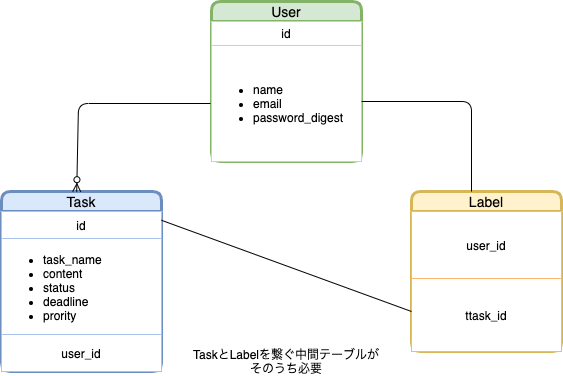

The diagram above was exported from draw.io. Its source (the exported page's mxGraphModel, read from the mxfile embedded in the PNG):
<mxGraphModel dx="860" dy="556" grid="1" gridSize="10" guides="1" tooltips="1" connect="1" arrows="1" fold="1" page="1" pageScale="1" pageWidth="827" pageHeight="1169" math="0" shadow="0">
  <root>
    <mxCell id="0" />
    <mxCell id="1" parent="0" />
    <mxCell id="dsAXEfGGAUalnlx54JUa-49" value="Task" style="swimlane;childLayout=stackLayout;horizontal=1;startSize=20;horizontalStack=0;rounded=1;fontSize=14;fontStyle=0;strokeWidth=3;resizeParent=0;resizeLast=1;shadow=0;dashed=0;align=center;fillColor=#dae8fc;strokeColor=#6c8ebf;" vertex="1" parent="1">
      <mxGeometry x="210" y="220" width="160" height="180" as="geometry">
        <mxRectangle x="290" y="40" width="60" height="20" as="alternateBounds" />
      </mxGeometry>
    </mxCell>
    <mxCell id="dsAXEfGGAUalnlx54JUa-50" value="" style="shape=table;html=1;whiteSpace=wrap;startSize=0;container=1;collapsible=0;childLayout=tableLayout;strokeColor=#A9C4EB;" vertex="1" parent="dsAXEfGGAUalnlx54JUa-49">
      <mxGeometry y="20" width="160" height="160" as="geometry" />
    </mxCell>
    <mxCell id="dsAXEfGGAUalnlx54JUa-51" value="" style="shape=partialRectangle;html=1;whiteSpace=wrap;collapsible=0;dropTarget=0;pointerEvents=0;fillColor=none;top=0;left=0;bottom=0;right=0;points=[[0,0.5],[1,0.5]];portConstraint=eastwest;" vertex="1" parent="dsAXEfGGAUalnlx54JUa-50">
      <mxGeometry width="160" height="27" as="geometry" />
    </mxCell>
    <mxCell id="dsAXEfGGAUalnlx54JUa-52" value="id" style="shape=partialRectangle;html=1;whiteSpace=wrap;connectable=0;overflow=hidden;fillColor=none;top=0;left=0;bottom=0;right=0;" vertex="1" parent="dsAXEfGGAUalnlx54JUa-51">
      <mxGeometry width="160" height="27" as="geometry" />
    </mxCell>
    <mxCell id="dsAXEfGGAUalnlx54JUa-53" value="" style="shape=partialRectangle;html=1;whiteSpace=wrap;collapsible=0;dropTarget=0;pointerEvents=0;fillColor=none;top=0;left=0;bottom=0;right=0;points=[[0,0.5],[1,0.5]];portConstraint=eastwest;" vertex="1" parent="dsAXEfGGAUalnlx54JUa-50">
      <mxGeometry y="27" width="160" height="96" as="geometry" />
    </mxCell>
    <mxCell id="dsAXEfGGAUalnlx54JUa-54" value="&lt;div&gt;&lt;ul&gt;&lt;li&gt;task_name&lt;/li&gt;&lt;li&gt;content&lt;/li&gt;&lt;li&gt;status&lt;/li&gt;&lt;li&gt;deadline&lt;/li&gt;&lt;li&gt;prority&lt;/li&gt;&lt;/ul&gt;&lt;/div&gt;" style="shape=partialRectangle;html=1;whiteSpace=wrap;connectable=0;overflow=hidden;fillColor=none;top=0;left=0;bottom=0;right=0;align=left;" vertex="1" parent="dsAXEfGGAUalnlx54JUa-53">
      <mxGeometry width="160" height="96" as="geometry" />
    </mxCell>
    <mxCell id="dsAXEfGGAUalnlx54JUa-57" style="shape=partialRectangle;html=1;whiteSpace=wrap;collapsible=0;dropTarget=0;pointerEvents=0;fillColor=none;top=0;left=0;bottom=0;right=0;points=[[0,0.5],[1,0.5]];portConstraint=eastwest;" vertex="1" parent="dsAXEfGGAUalnlx54JUa-50">
      <mxGeometry y="123" width="160" height="37" as="geometry" />
    </mxCell>
    <mxCell id="dsAXEfGGAUalnlx54JUa-58" value="user_id" style="shape=partialRectangle;html=1;whiteSpace=wrap;connectable=0;overflow=hidden;fillColor=none;top=0;left=0;bottom=0;right=0;" vertex="1" parent="dsAXEfGGAUalnlx54JUa-57">
      <mxGeometry width="160" height="37" as="geometry" />
    </mxCell>
    <mxCell id="dsAXEfGGAUalnlx54JUa-12" value="Label" style="swimlane;childLayout=stackLayout;horizontal=1;startSize=20;horizontalStack=0;rounded=1;fontSize=14;fontStyle=0;strokeWidth=3;resizeParent=0;resizeLast=1;shadow=0;dashed=0;align=center;fillColor=#fff2cc;strokeColor=#d6b656;" vertex="1" parent="1">
      <mxGeometry x="620" y="220" width="150" height="160" as="geometry">
        <mxRectangle x="290" y="40" width="60" height="20" as="alternateBounds" />
      </mxGeometry>
    </mxCell>
    <mxCell id="dsAXEfGGAUalnlx54JUa-43" value="" style="shape=table;html=1;whiteSpace=wrap;startSize=0;container=1;collapsible=0;childLayout=tableLayout;strokeColor=#FFB570;" vertex="1" parent="dsAXEfGGAUalnlx54JUa-12">
      <mxGeometry y="20" width="150" height="140" as="geometry" />
    </mxCell>
    <mxCell id="dsAXEfGGAUalnlx54JUa-44" value="" style="shape=partialRectangle;html=1;whiteSpace=wrap;collapsible=0;dropTarget=0;pointerEvents=0;fillColor=none;top=0;left=0;bottom=0;right=0;points=[[0,0.5],[1,0.5]];portConstraint=eastwest;" vertex="1" parent="dsAXEfGGAUalnlx54JUa-43">
      <mxGeometry width="150" height="67" as="geometry" />
    </mxCell>
    <mxCell id="dsAXEfGGAUalnlx54JUa-45" value="user_id" style="shape=partialRectangle;html=1;whiteSpace=wrap;connectable=0;overflow=hidden;fillColor=none;top=0;left=0;bottom=0;right=0;" vertex="1" parent="dsAXEfGGAUalnlx54JUa-44">
      <mxGeometry width="150" height="67" as="geometry" />
    </mxCell>
    <mxCell id="dsAXEfGGAUalnlx54JUa-46" value="" style="shape=partialRectangle;html=1;whiteSpace=wrap;collapsible=0;dropTarget=0;pointerEvents=0;fillColor=none;top=0;left=0;bottom=0;right=0;points=[[0,0.5],[1,0.5]];portConstraint=eastwest;" vertex="1" parent="dsAXEfGGAUalnlx54JUa-43">
      <mxGeometry y="67" width="150" height="73" as="geometry" />
    </mxCell>
    <mxCell id="dsAXEfGGAUalnlx54JUa-47" value="&lt;div style=&quot;text-align: left&quot;&gt;ttask_id&lt;/div&gt;" style="shape=partialRectangle;html=1;whiteSpace=wrap;connectable=0;overflow=hidden;fillColor=none;top=0;left=0;bottom=0;right=0;" vertex="1" parent="dsAXEfGGAUalnlx54JUa-46">
      <mxGeometry width="150" height="73" as="geometry" />
    </mxCell>
    <mxCell id="dsAXEfGGAUalnlx54JUa-59" value="User" style="swimlane;childLayout=stackLayout;horizontal=1;startSize=20;horizontalStack=0;rounded=1;fontSize=14;fontStyle=0;strokeWidth=3;resizeParent=0;resizeLast=1;shadow=0;dashed=0;align=center;fillColor=#d5e8d4;strokeColor=#82b366;" vertex="1" parent="1">
      <mxGeometry x="420" y="30" width="150" height="160" as="geometry">
        <mxRectangle x="290" y="40" width="60" height="20" as="alternateBounds" />
      </mxGeometry>
    </mxCell>
    <mxCell id="dsAXEfGGAUalnlx54JUa-60" value="" style="shape=table;html=1;whiteSpace=wrap;startSize=0;container=1;collapsible=0;childLayout=tableLayout;strokeColor=#B9E0A5;" vertex="1" parent="dsAXEfGGAUalnlx54JUa-59">
      <mxGeometry y="20" width="150" height="140" as="geometry" />
    </mxCell>
    <mxCell id="dsAXEfGGAUalnlx54JUa-61" value="" style="shape=partialRectangle;html=1;whiteSpace=wrap;collapsible=0;dropTarget=0;pointerEvents=0;fillColor=none;top=0;left=0;bottom=0;right=0;points=[[0,0.5],[1,0.5]];portConstraint=eastwest;" vertex="1" parent="dsAXEfGGAUalnlx54JUa-60">
      <mxGeometry width="150" height="24" as="geometry" />
    </mxCell>
    <mxCell id="dsAXEfGGAUalnlx54JUa-62" value="id" style="shape=partialRectangle;html=1;whiteSpace=wrap;connectable=0;overflow=hidden;fillColor=none;top=0;left=0;bottom=0;right=0;" vertex="1" parent="dsAXEfGGAUalnlx54JUa-61">
      <mxGeometry width="150" height="24" as="geometry" />
    </mxCell>
    <mxCell id="dsAXEfGGAUalnlx54JUa-63" value="" style="shape=partialRectangle;html=1;whiteSpace=wrap;collapsible=0;dropTarget=0;pointerEvents=0;fillColor=none;top=0;left=0;bottom=0;right=0;points=[[0,0.5],[1,0.5]];portConstraint=eastwest;" vertex="1" parent="dsAXEfGGAUalnlx54JUa-60">
      <mxGeometry y="24" width="150" height="116" as="geometry" />
    </mxCell>
    <mxCell id="dsAXEfGGAUalnlx54JUa-64" value="&lt;div&gt;&lt;ul&gt;&lt;li&gt;&lt;span&gt;name&lt;/span&gt;&lt;/li&gt;&lt;li&gt;&lt;span&gt;email&lt;/span&gt;&lt;/li&gt;&lt;li&gt;&lt;span&gt;password_digest&lt;/span&gt;&lt;/li&gt;&lt;/ul&gt;&lt;/div&gt;" style="shape=partialRectangle;html=1;whiteSpace=wrap;connectable=0;overflow=hidden;fillColor=none;top=0;left=0;bottom=0;right=0;align=left;" vertex="1" parent="dsAXEfGGAUalnlx54JUa-63">
      <mxGeometry width="150" height="116" as="geometry" />
    </mxCell>
    <mxCell id="dsAXEfGGAUalnlx54JUa-65" value="TaskとLabelを繋ぐ中間テーブルがそのうち必要" style="text;html=1;strokeColor=none;fillColor=none;align=center;verticalAlign=middle;whiteSpace=wrap;rounded=0;" vertex="1" parent="1">
      <mxGeometry x="400" y="380" width="190" height="20" as="geometry" />
    </mxCell>
    <mxCell id="dsAXEfGGAUalnlx54JUa-69" value="" style="endArrow=ERzeroToMany;html=1;entryX=0.47;entryY=0.001;entryDx=0;entryDy=0;endFill=1;entryPerimeter=0;" edge="1" parent="1" target="dsAXEfGGAUalnlx54JUa-49">
      <mxGeometry width="50" height="50" relative="1" as="geometry">
        <mxPoint x="419" y="132" as="sourcePoint" />
        <mxPoint x="400" y="150" as="targetPoint" />
        <Array as="points">
          <mxPoint x="287" y="132" />
        </Array>
      </mxGeometry>
    </mxCell>
    <mxCell id="dsAXEfGGAUalnlx54JUa-70" value="" style="endArrow=none;html=1;entryX=0.4;entryY=0;entryDx=0;entryDy=0;entryPerimeter=0;" edge="1" parent="1" target="dsAXEfGGAUalnlx54JUa-12">
      <mxGeometry width="50" height="50" relative="1" as="geometry">
        <mxPoint x="570" y="130" as="sourcePoint" />
        <mxPoint x="690" y="130" as="targetPoint" />
        <Array as="points">
          <mxPoint x="680" y="130" />
        </Array>
      </mxGeometry>
    </mxCell>
    <mxCell id="dsAXEfGGAUalnlx54JUa-71" value="" style="endArrow=none;html=1;exitX=1;exitY=0.326;exitDx=0;exitDy=0;exitPerimeter=0;" edge="1" parent="1" source="dsAXEfGGAUalnlx54JUa-51">
      <mxGeometry width="50" height="50" relative="1" as="geometry">
        <mxPoint x="490" y="280" as="sourcePoint" />
        <mxPoint x="620" y="340" as="targetPoint" />
      </mxGeometry>
    </mxCell>
  </root>
</mxGraphModel>